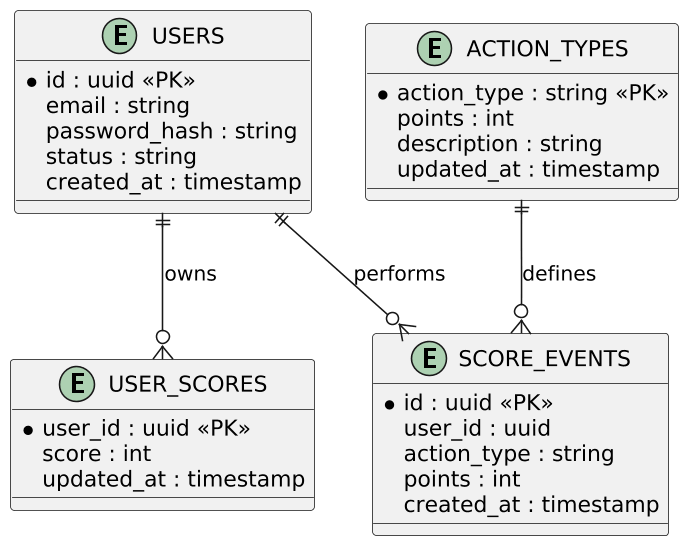

The diagram above was rendered by PlantUML. Its source (embedded in the PNG):
@startuml
skinparam dpi 150

entity USERS {
    * id : uuid <<PK>>
    email : string
    password_hash : string
    status : string
    created_at : timestamp
}

entity ACTION_TYPES {
    * action_type : string <<PK>>
    points : int
    description : string
    updated_at : timestamp
}

entity USER_SCORES {
    * user_id : uuid <<PK>>
    score : int
    updated_at : timestamp
}

entity SCORE_EVENTS {
    * id : uuid <<PK>>
    user_id : uuid
    action_type : string
    points : int
    created_at : timestamp
}

USERS ||--o{ USER_SCORES : "owns"
USERS ||--o{ SCORE_EVENTS : "performs"
ACTION_TYPES ||--o{ SCORE_EVENTS : "defines"
@enduml